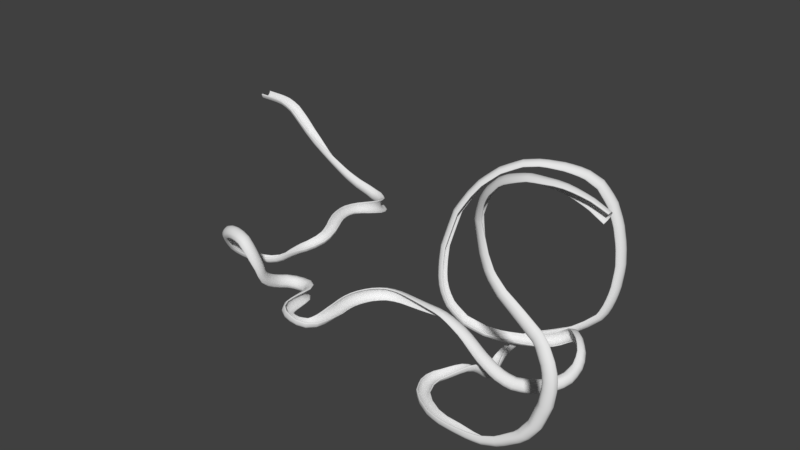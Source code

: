 # Source: slidescalefinal.blend  (saved by Blender 2.79.7; exported with 4.5.12 LTS)
import bpy
from mathutils import Matrix  # noqa: F401  (used for matrix-valued properties, if any)

bpy.ops.wm.read_factory_settings(use_empty=True)
scene = bpy.context.scene
scene.name = 'Scene'

# ---- collections
col_collection_1 = bpy.data.collections.new('Collection 1'); scene.collection.children.link(col_collection_1)

# ---- world
world_world = bpy.data.worlds.new('World'); scene.world = world_world
world_world.color = (0.05088, 0.05088, 0.05088)
world_world.use_sun_shadow = False
world_world.sun_shadow_jitter_overblur = 0.0

# ---- meshes
me_cubeziercurve = bpy.data.meshes.new('CUBezierCurve')
me_cubeziercurve.from_pydata([(234.7, -335.7, 102.1), (234.7, -288.0, 18.58), (234.7, -220.4, -49.76), (234.7, -137.4, -98.26), (234.7, -44.64, -123.6), (234.7, 51.5, -124.1), (234.7, 144.5, -99.67), (234.7, 228.0, -52.01), (234.7, 296.3, 15.64), (234.7, 344.8, 98.67), (234.7, 413.9, 80.73), (234.7, -404.6, 84.4), (234.7, 186.6, -194.4), (234.7, -236.5, -190.8), (234.7, 65.05, -238.9), (234.7, -106.3, -235.2), (234.7, 350.3, -66.09), (234.7, 295.0, -129.3), (234.7, -302.1, -132.2), (234.7, -350.4, -61.54), (234.7, -369.6, 191.8), (234.7, -357.6, 185.4), (234.7, 367.5, 181.8), (234.7, 379.7, 188.3), (234.7, 418.1, 175.5), (234.7, 426.1, 162.4), (234.7, -413.2, 166.0), (234.7, -404.8, 179.3), (-235.8, -335.7, 102.1), (-235.8, -288.0, 18.58), (-235.8, -220.4, -49.76), (-235.8, -137.4, -98.26), (-235.8, -44.64, -123.6), (-235.8, 51.5, -124.1), (-235.8, 144.5, -99.67), (-235.8, 228.0, -52.01), (-235.8, 296.3, 15.64), (-235.8, 344.8, 98.67), (-235.8, 413.9, 80.73), (-235.8, -404.6, 84.4), (-235.8, 186.6, -194.4), (-235.8, -236.5, -190.8), (-235.8, 65.05, -238.9), (-235.8, -106.3, -235.2), (-235.8, 350.3, -66.09), (-235.8, 295.0, -129.3), (-235.8, -302.1, -132.2), (-235.8, -350.4, -61.54), (-235.8, -369.6, 191.8), (-235.8, -357.6, 185.4), (-235.8, 367.5, 181.8), (-235.8, 379.7, 188.3), (-235.8, 418.1, 175.5), (-235.8, 426.1, 162.4), (-235.8, -413.2, 166.0), (-235.8, -404.8, 179.3)], [], [(17, 12, 40, 45), (27, 20, 48, 55), (15, 13, 41, 43), (23, 24, 52, 51), (6, 7, 35, 34), (12, 14, 42, 40), (7, 8, 36, 35), (10, 16, 44, 38), (24, 25, 53, 52), (9, 22, 50, 37), (14, 15, 43, 42), (5, 6, 34, 33), (8, 9, 37, 36), (13, 18, 46, 41), (25, 10, 38, 53), (16, 17, 45, 44), (26, 27, 55, 54), (3, 4, 32, 31), (19, 11, 39, 47), (0, 1, 29, 28), (22, 23, 51, 50), (11, 26, 54, 39), (18, 19, 47, 46), (2, 3, 31, 30), (21, 0, 28, 49), (1, 2, 30, 29), (20, 21, 49, 48), (4, 5, 33, 32)])
me_cubeziercurve.polygons.foreach_set('use_smooth', [True] * 28)
_uv = me_cubeziercurve.uv_layers.new(name='UVMap')
_uv.uv.foreach_set('vector', [0.849, 1.489, 0.849, 1.12, -0.2819, 1.12, -0.2819, 1.489, 0.849, -0.8974, 0.849, -0.7771, -0.2819, -0.7771, -0.2819, -0.8974, 0.849, 0.1205, 0.849, -0.3232, -0.2819, -0.3232, -0.2819, 0.1205, 0.849, 1.778, 0.849, 1.909, -0.2819, 1.909, -0.2819, 1.778, 0.849, 0.976, 0.849, 1.261, -0.2819, 1.261, -0.2819, 0.976, 0.849, 1.12, 0.849, 0.705, -0.2819, 0.705, -0.2819, 1.12, 0.849, 1.261, 0.849, 1.494, -0.2819, 1.494, -0.2819, 1.261, 0.849, 0.7513, 0.849, 0.2506, -0.2819, 0.2506, -0.2819, 0.7513, 0.849, 1.074, 0.849, 1.03, -0.2819, 1.03, -0.2819, 1.074, 0.849, 0.8125, 0.849, 1.096, -0.2819, 1.096, -0.2819, 0.8125, 0.849, 0.705, 0.849, 0.1205, -0.2819, 0.1205, -0.2819, 0.705, 0.849, 0.6588, 0.849, 0.976, -0.2819, 0.976, -0.2819, 0.6588, 0.849, 0.5293, 0.849, 0.8125, -0.2819, 0.8125, -0.2819, 0.5293, 0.849, -0.3232, 0.849, -0.5472, -0.2819, -0.5472, -0.2819, -0.3232, 0.849, 1.03, 0.849, 0.7513, -0.2819, 0.7513, -0.2819, 1.03, 0.849, 0.2506, 0.849, 0.03517, -0.2819, 0.03517, -0.2819, 0.2506, 0.849, 1.042, 0.849, 1.087, -0.2819, 1.087, -0.2819, 1.042, 0.849, 0.01465, 0.849, 0.3309, -0.2819, 0.3309, -0.2819, 0.01465, 0.849, 0.2661, 0.849, 0.7638, -0.2819, 0.7638, -0.2819, 0.2661, 0.849, 0.8242, 0.849, 0.5393, -0.2819, 0.5393, -0.2819, 0.8242, 0.849, 1.737, 0.849, 1.778, -0.2819, 1.778, -0.2819, 1.737, 0.849, 0.7638, 0.849, 1.042, -0.2819, 1.042, -0.2819, 0.7638, 0.849, 0.02515, 0.849, 0.2661, -0.2819, 0.2661, -0.2819, 0.02515, 0.849, -0.2685, 0.849, 0.01465, -0.2819, 0.01465, -0.2819, -0.2685, 0.849, 1.108, 0.849, 0.8242, -0.2819, 0.8242, -0.2819, 1.108, 0.849, 0.5393, 0.849, 0.3063, -0.2819, 0.3063, -0.2819, 0.5393, 0.849, -0.7771, 0.849, -0.7362, -0.2819, -0.7362, -0.2819, -0.7771, 0.849, 0.3309, 0.849, 0.6588, -0.2819, 0.6588, -0.2819, 0.3309])
_ca = me_cubeziercurve.color_attributes.new('Col', 'BYTE_COLOR', 'CORNER')
_ca.data.foreach_set('color', [0.491, 0.491, 0.491, 1.0, 0.2831, 0.2831, 0.2831, 1.0, 0.2831, 0.2831, 0.2831, 1.0, 0.491, 0.491, 0.491, 1.0, 1.0, 1.0, 1.0, 1.0, 1.0, 1.0, 1.0, 1.0, 1.0, 1.0, 1.0, 1.0, 1.0, 1.0, 1.0, 1.0, 0.1779, 0.1779, 0.1779, 1.0, 0.2831, 0.2831, 0.2831, 1.0, 0.2831, 0.2831, 0.2831, 1.0, 0.1779, 0.1779, 0.1779, 1.0, 1.0, 1.0, 1.0, 1.0, 1.0, 1.0, 1.0, 1.0, 1.0, 1.0, 1.0, 1.0, 1.0, 1.0, 1.0, 1.0, 0.6038, 0.6038, 0.6038, 1.0, 0.7454, 0.7454, 0.7454, 1.0, 0.7454, 0.7454, 0.7454, 1.0, 0.6038, 0.6038, 0.6038, 1.0, 0.2831, 0.2831, 0.2831, 1.0, 0.1779, 0.1779, 0.1779, 1.0, 0.1779, 0.1779, 0.1779, 1.0, 0.2831, 0.2831, 0.2831, 1.0, 0.7454, 0.7454, 0.7454, 1.0, 0.807, 0.807, 0.807, 1.0, 0.807, 0.807, 0.807, 1.0, 0.7454, 0.7454, 0.7454, 1.0, 0.491, 0.491, 0.491, 1.0, 0.491, 0.491, 0.491, 1.0, 0.491, 0.491, 0.491, 1.0, 0.491, 0.491, 0.491, 1.0, 1.0, 1.0, 1.0, 1.0, 1.0, 1.0, 1.0, 1.0, 1.0, 1.0, 1.0, 1.0, 1.0, 1.0, 1.0, 1.0, 1.0, 1.0, 1.0, 1.0, 0.2542, 0.2542, 0.2542, 1.0, 0.2542, 0.2542, 0.2542, 1.0, 1.0, 1.0, 1.0, 1.0, 0.1779, 0.1779, 0.1779, 1.0, 0.1779, 0.1779, 0.1779, 1.0, 0.1779, 0.1779, 0.1779, 1.0, 0.1779, 0.1779, 0.1779, 1.0, 0.4793, 0.4793, 0.4793, 1.0, 0.6038, 0.6038, 0.6038, 1.0, 0.6038, 0.6038, 0.6038, 1.0, 0.4793, 0.4793, 0.4793, 1.0, 0.807, 0.807, 0.807, 1.0, 1.0, 1.0, 1.0, 1.0, 1.0, 1.0, 1.0, 1.0, 0.807, 0.807, 0.807, 1.0, 0.2831, 0.2831, 0.2831, 1.0, 0.491, 0.491, 0.491, 1.0, 0.491, 0.491, 0.491, 1.0, 0.2831, 0.2831, 0.2831, 1.0, 1.0, 1.0, 1.0, 1.0, 0.491, 0.491, 0.491, 1.0, 0.491, 0.491, 0.491, 1.0, 1.0, 1.0, 1.0, 1.0, 0.491, 0.491, 0.491, 1.0, 0.491, 0.491, 0.491, 1.0, 0.491, 0.491, 0.491, 1.0, 0.491, 0.491, 0.491, 1.0, 1.0, 1.0, 1.0, 1.0, 1.0, 1.0, 1.0, 1.0, 1.0, 1.0, 1.0, 1.0, 1.0, 1.0, 1.0, 1.0, 0.6038, 0.6038, 0.6038, 1.0, 0.4793, 0.4793, 0.4793, 1.0, 0.4793, 0.4793, 0.4793, 1.0, 0.6038, 0.6038, 0.6038, 1.0, 0.491, 0.491, 0.491, 1.0, 0.491, 0.491, 0.491, 1.0, 0.491, 0.491, 0.491, 1.0, 0.491, 0.491, 0.491, 1.0, 1.0, 1.0, 1.0, 1.0, 0.807, 0.807, 0.807, 1.0, 0.807, 0.807, 0.807, 1.0, 1.0, 1.0, 1.0, 1.0, 0.2542, 0.2542, 0.2542, 1.0, 1.0, 1.0, 1.0, 1.0, 1.0, 1.0, 1.0, 1.0, 0.2542, 0.2542, 0.2542, 1.0, 0.491, 0.491, 0.491, 1.0, 1.0, 1.0, 1.0, 1.0, 1.0, 1.0, 1.0, 1.0, 0.491, 0.491, 0.491, 1.0, 0.491, 0.491, 0.491, 1.0, 0.491, 0.491, 0.491, 1.0, 0.491, 0.491, 0.491, 1.0, 0.491, 0.491, 0.491, 1.0, 0.7454, 0.7454, 0.7454, 1.0, 0.6038, 0.6038, 0.6038, 1.0, 0.6038, 0.6038, 0.6038, 1.0, 0.7454, 0.7454, 0.7454, 1.0, 0.2542, 0.2542, 0.2542, 1.0, 1.0, 1.0, 1.0, 1.0, 1.0, 1.0, 1.0, 1.0, 0.2542, 0.2542, 0.2542, 1.0, 0.807, 0.807, 0.807, 1.0, 0.7454, 0.7454, 0.7454, 1.0, 0.7454, 0.7454, 0.7454, 1.0, 0.807, 0.807, 0.807, 1.0, 1.0, 1.0, 1.0, 1.0, 0.2542, 0.2542, 0.2542, 1.0, 0.2542, 0.2542, 0.2542, 1.0, 1.0, 1.0, 1.0, 1.0, 0.4793, 0.4793, 0.4793, 1.0, 0.4793, 0.4793, 0.4793, 1.0, 0.4793, 0.4793, 0.4793, 1.0, 0.4793, 0.4793, 0.4793, 1.0])
me_cubeziercurve.use_remesh_preserve_volume = False
me_cubeziercurve.use_remesh_preserve_attributes = False
me_cubeziercurve.use_mirror_vertex_groups = False
me_cubeziercurve.use_paint_bone_selection = False
me_cubeziercurve.use_paint_mask_vertex = True
me_cubeziercurve.auto_texspace = False
me_cubeziercurve.update()

# ---- curves / text
cu_nurbspath = bpy.data.curves.new('NurbsPath', 'CURVE')
cu_nurbspath.dimensions = '3D'
_sp = cu_nurbspath.splines.new('NURBS'); _sp.points.add(182)
_sp.points.foreach_set('co', [-1.84e+04, 6029.0, 5340.0, 1.0, -1.739e+04, 6029.0, 5340.0, 1.0, -1.657e+04, 6029.0, 5247.0, 1.0, -1.586e+04, 6029.0, 4907.0, 1.0, -1.515e+04, 6029.0, 4279.0, 1.0, -1.449e+04, 6029.0, 3651.0, 1.0, -1.38e+04, 6029.0, 3074.0, 1.0, -1.3e+04, 6029.0, 2487.0, 1.0, -1.217e+04, 6029.0, 1962.0, 1.0, -1.114e+04, 6029.0, 1375.0, 1.0, -1.022e+04, 6067.0, 956.4, 1.0, -9178.0, 6178.0, 592.8, 1.0, -8693.0, 6154.0, 437.6, 1.0, -8179.0, 6080.0, 388.8, 1.0, -7898.0, 5912.0, 369.5, 1.0, -7603.0, 5725.0, 380.1, 1.0, -7450.0, 5479.0, 444.0, 1.0, -7343.0, 5250.0, 486.1, 1.0, -7292.0, 4773.0, 572.7, 1.0, -7411.0, 4143.0, 709.1, 1.0, -7721.0, 3490.0, 799.7, 1.0, -7869.0, 2718.0, 935.7, 1.0, -7758.0, 1883.0, 1027.0, 1.0, -7491.0, 1059.0, 1034.0, 1.0, -7124.0, 326.7, 908.4, 1.0, -6883.0, -374.4, 753.3, 1.0, -6985.0, -1092.0, 532.9, 1.0, -7395.0, -1681.0, 285.3, 1.0, -7959.0, -1963.0, -14.16, 1.0, -8574.0, -2143.0, -434.7, 1.0, -9112.0, -2358.0, -849.6, 1.0, -9515.0, -2575.0, -965.4, 1.0, -9924.0, -2897.0, -991.7, 1.0, -1.021e+04, -3245.0, -817.6, 1.0, -1.057e+04, -3744.0, -519.0, 1.0, -1.085e+04, -4219.0, -91.98, 1.0, -1.098e+04, -4609.0, 395.6, 1.0, -1.092e+04, -5011.0, 1063.0, 1.0, -1.067e+04, -5329.0, 1639.0, 1.0, -1.015e+04, -5543.0, 2030.0, 1.0, -9720.0, -5601.0, 2145.0, 1.0, -9379.0, -5660.0, 2187.0, 1.0, -8947.0, -5711.0, 2144.0, 1.0, -8576.0, -5762.0, 2050.0, 1.0, -8123.0, -5768.0, 1625.0, 1.0, -7808.0, -5672.0, 1007.0, 1.0, -7655.0, -5523.0, 440.1, 1.0, -7664.0, -5399.0, -48.67, 1.0, -7696.0, -5131.0, -487.4, 1.0, -7658.0, -4685.0, -826.9, 1.0, -7641.0, -4199.0, -1091.0, 1.0, -7479.0, -3895.0, -1168.0, 1.0, -7337.0, -3613.0, -1249.0, 1.0, -7086.0, -3376.0, -1322.0, 1.0, -6875.0, -3223.0, -1406.0, 1.0, -6383.0, -3143.0, -1411.0, 1.0, -5903.0, -3229.0, -1411.0, 1.0, -5619.0, -3504.0, -1411.0, 1.0, -5456.0, -3881.0, -1411.0, 1.0, -5431.0, -4387.0, -1411.0, 1.0, -5378.0, -5014.0, -1411.0, 1.0, -5307.0, -5490.0, -1411.0, 1.0, -5117.0, -5934.0, -1411.0, 1.0, -4720.0, -6221.0, -1411.0, 1.0, -4132.0, -6351.0, -1411.0, 1.0, -3762.0, -6364.0, -1411.0, 1.0, -3411.0, -6328.0, -1411.0, 1.0, -3203.0, -6254.0, -1411.0, 1.0, -2958.0, -6078.0, -1411.0, 1.0, -2833.0, -5771.0, -1411.0, 1.0, -2756.0, -5277.0, -1411.0, 1.0, -2785.0, -4715.0, -1411.0, 1.0, -2860.0, -4040.0, -1411.0, 1.0, -2959.0, -3427.0, -1405.0, 1.0, -2989.0, -2801.0, -1405.0, 1.0, -2870.0, -2178.0, -1405.0, 1.0, -2589.0, -1451.0, -1405.0, 1.0, -1981.0, -739.5, -1405.0, 1.0, -1165.0, -428.1, -1405.0, 1.0, -215.9, -398.4, -1405.0, 1.0, 570.1, -398.4, -1405.0, 1.0, 1282.0, -398.4, -1405.0, 1.0, 1958.0, -398.4, -1405.0, 1.0, 2528.0, -398.4, -1487.0, 1.0, 3168.0, -398.4, -1754.0, 1.0, 3844.0, -398.4, -2086.0, 1.0, 4414.0, -398.4, -2536.0, 1.0, 5019.0, -341.3, -3121.0, 1.0, 5749.0, -228.6, -3719.0, 1.0, 6369.0, -60.24, -4190.0, 1.0, 7094.0, 162.9, -4457.0, 1.0, 7898.0, 551.7, -4495.0, 1.0, 8738.0, 1175.0, -4452.0, 1.0, 9381.0, 2026.0, -4198.0, 1.0, 9492.0, 2947.0, -3898.0, 1.0, 9350.0, 3642.0, -3410.0, 1.0, 9040.0, 3997.0, -3214.0, 1.0, 8743.0, 4370.0, -3078.0, 1.0, 8524.0, 4555.0, -3048.0, 1.0, 8298.0, 4758.0, -3062.0, 1.0, 8056.0, 4987.0, -3137.0, 1.0, 7782.0, 5270.0, -3284.0, 1.0, 7360.0, 5386.0, -3636.0, 1.0, 7024.0, 5220.0, -3932.0, 1.0, 6774.0, 5060.0, -4059.0, 1.0, 6476.0, 4891.0, -4207.0, 1.0, 6054.0, 4689.0, -4290.0, 1.0, 5611.0, 4493.0, -4352.0, 1.0, 4808.0, 4101.0, -4393.0, 1.0, 3744.0, 3575.0, -4335.0, 1.0, 2765.0, 3056.0, -4083.0, 1.0, 1672.0, 2487.0, -3483.0, 1.0, 877.6, 2123.0, -2555.0, 1.0, 457.2, 2061.0, -1791.0, 1.0, 190.9, 2116.0, -985.5, 1.0, 28.01, 2332.0, 4.132, 1.0, -30.29, 2583.0, 1075.0, 1.0, 152.1, 2945.0, 2233.0, 1.0, 367.6, 3256.0, 3353.0, 1.0, 972.4, 3704.0, 4488.0, 1.0, 1527.0, 4054.0, 5274.0, 1.0, 2432.0, 4617.0, 6108.0, 1.0, 3584.0, 5203.0, 6684.0, 1.0, 4575.0, 5690.0, 6827.0, 1.0, 5788.0, 6332.0, 6703.0, 1.0, 6744.0, 6893.0, 6397.0, 1.0, 7626.0, 7281.0, 5805.0, 1.0, 8337.0, 7528.0, 4768.0, 1.0, 8827.0, 7591.0, 3558.0, 1.0, 9146.0, 7560.0, 2226.0, 1.0, 9307.0, 7456.0, 917.3, 1.0, 9247.0, 7226.0, -499.3, 1.0, 9036.0, 7045.0, -1485.0, 1.0, 8682.0, 6865.0, -2399.0, 1.0, 7938.0, 6526.0, -3087.0, 1.0, 7051.0, 6138.0, -3727.0, 1.0, 5787.0, 5576.0, -4219.0, 1.0, 4502.0, 5029.0, -4712.0, 1.0, 4132.0, 4715.0, -5045.0, 1.0, 3755.0, 4196.0, -5521.0, 1.0, 3670.0, 3662.0, -5851.0, 1.0, 3773.0, 3051.0, -6040.0, 1.0, 3940.0, 2482.0, -6097.0, 1.0, 4177.0, 1820.0, -5962.0, 1.0, 4340.0, 1256.0, -5587.0, 1.0, 4276.0, 733.7, -5047.0, 1.0, 4150.0, 223.2, -4635.0, 1.0, 3927.0, -300.3, -4483.0, 1.0, 3651.0, -856.1, -4503.0, 1.0, 3295.0, -1445.0, -4631.0, 1.0, 3008.0, -2161.0, -4624.0, 1.0, 3019.0, -2863.0, -4594.0, 1.0, 3388.0, -3755.0, -4594.0, 1.0, 4064.0, -4370.0, -4594.0, 1.0, 4987.0, -4862.0, -4594.0, 1.0, 5786.0, -5077.0, -4594.0, 1.0, 6801.0, -5139.0, -4594.0, 1.0, 7697.0, -5192.0, -4583.0, 1.0, 8616.0, -5196.0, -4516.0, 1.0, 9700.0, -5139.0, -4125.0, 1.0, 1.096e+04, -4944.0, -3292.0, 1.0, 1.16e+04, -4755.0, -2352.0, 1.0, 1.201e+04, -4610.0, -1007.0, 1.0, 1.209e+04, -4491.0, 210.1, 1.0, 1.188e+04, -4374.0, 1107.0, 1.0, 1.113e+04, -4118.0, 2276.0, 1.0, 9647.0, -4058.0, 3339.0, 1.0, 8635.0, -4062.0, 4102.0, 1.0, 7888.0, -4051.0, 4969.0, 1.0, 7497.0, -4047.0, 5999.0, 1.0, 7245.0, -4032.0, 7134.0, 1.0, 7165.0, -4112.0, 7953.0, 1.0, 7344.0, -4189.0, 8583.0, 1.0, 7678.0, -4367.0, 9368.0, 1.0, 8158.0, -4547.0, 9981.0, 1.0, 8930.0, -4671.0, 1.073e+04, 1.0, 9912.0, -4807.0, 1.115e+04, 1.0, 1.06e+04, -4807.0, 1.133e+04, 1.0, 1.14e+04, -4811.0, 1.136e+04, 1.0, 1.221e+04, -4760.0, 1.137e+04, 1.0, 1.305e+04, -4717.0, 1.12e+04, 1.0, 1.381e+04, -4715.0, 1.097e+04, 1.0, 1.454e+04, -4718.0, 1.062e+04, 1.0])
_sp.points.foreach_set('tilt', [0.0, 0.0, 0.0, 0.0, 0.0, -0.1745, -0.3491, -0.6981, -0.8727, -1.047, -1.222, -1.396, -1.571, -1.571, -1.396, -1.396, -1.222, -1.222, -1.047, -0.8727, -0.6981, -0.5236, -0.3491, -0.1745, 0.0, 0.0, 0.0, 0.1745, 0.3491, 0.5236, 0.6981, 0.6981, 0.6981, 0.5236, 0.3491, 0.1745, 0.0, -0.1745, -0.3491, -0.5236, -0.6981, -0.8727, -1.047, -1.222, -1.396, -1.571, -1.745, -1.92, -1.92, -1.92, -1.92, -1.745, -1.745, -1.571, -1.571, -1.396, -1.222, -1.047, -0.8727, -0.6981, -0.5236, -0.3491, -0.1745, 0.0, 0.1745, 0.3491, 0.5236, 0.5236, 0.6981, 0.6981, 0.8727, 1.047, 1.396, 1.571, 1.745, 1.92, 2.094, 2.269, 2.443, 2.618, 2.793, 2.967, 3.142, 3.316, 3.491, 3.665, 3.84, 4.014, 4.189, 4.363, 4.538, 4.712, 4.887, 5.061, 5.236, 5.411, 5.585, 5.585, 5.585, 5.585, 5.585, 5.585, 5.76, 5.934, 6.109, 6.109, 6.283, 6.283, 6.458, 6.632, 6.632, 6.632, 6.632, 6.632, 6.632, 6.632, 6.632, 6.632, 6.632, 6.632, 6.632, 6.632, 6.632, 6.632, 6.807, 6.981, 7.156, 7.33, 7.33, 7.33, 7.33, 7.33, 7.33, 7.33, 7.33, 7.33, 7.33, 7.156, 7.156, 6.981, 6.807, 6.632, 6.458, 6.283, 6.283, 6.283, 6.283, 6.109, 5.934, 5.76, 5.585, 5.411, 5.411, 5.411, 5.411, 5.411, 5.411, 5.236, 5.061, 4.887, 4.712, 4.538, 4.363, 4.189, 4.014, 3.84, 3.665, 3.491, 3.316, 3.142, 2.967, 2.793, 2.618, 2.443, 2.269, 2.094, 1.92, 1.745, 1.571, 1.396, 1.222, 1.047, 0.8727])
_sp.order_u = 2
_sp.order_v = 0
_sp.use_endpoint_u = True
cu_nurbspath.use_path = True
cu_nurbspath.use_path_clamp = True
cu_nurbspath.bevel_resolution = 0
cu_nurbspath.fill_mode = 'HALF'

# ---- objects
ob_nurbspath = bpy.data.objects.new('NurbsPath', cu_nurbspath)
ob_slide = bpy.data.objects.new('Slide', me_cubeziercurve)

# ---- transforms, parenting, visibility, modifiers, constraints
ob_nurbspath.location = (0.0, 0.0, 0.0)
ob_nurbspath.lineart.crease_threshold = 0.0
ob_slide.location = (0.0, 0.0, 0.0)
ob_slide.lineart.crease_threshold = 0.0
_m = ob_slide.modifiers.new('Array', 'ARRAY')
_m.count = 308
_m.constant_offset_displace = (0.0, 0.0, 0.0)
_m.use_merge_vertices = True
_m = ob_slide.modifiers.new('Curve', 'CURVE')
_m.object = ob_nurbspath

# ---- collection membership
col_collection_1.objects.link(ob_nurbspath)
col_collection_1.objects.link(ob_slide)

# ---- scene / render settings (as saved in the file)
scene.frame_start = 1; scene.frame_end = 250; scene.frame_set(2)
scene.render.engine = 'BLENDER_EEVEE_NEXT'
scene.render.resolution_percentage = 50
scene.render.dither_intensity = 0.0
scene.cycles.use_denoising = False
scene.cycles.samples = 128
scene.cycles.sampling_pattern = 'TABULATED_SOBOL'
scene.cycles.use_adaptive_sampling = False
scene.cycles.use_light_tree = False
scene.view_settings.view_transform = 'Standard'
bpy.context.view_layer.update()

# ---- added for rendering (the .blend has no active camera and no usable light): camera, sun
cam_auto = bpy.data.cameras.new('AutoCamera')
cam_auto.lens = 50.0
cam_auto.sensor_width = 36.0
cam_auto.clip_end = 661036.0
ob_auto_camera = bpy.data.objects.new('AutoCamera', cam_auto)
scene.collection.objects.link(ob_auto_camera)
ob_auto_camera.location = (35741.7, -44550.9, 32793.7)
ob_auto_camera.rotation_euler = (1.09748, -7.21219e-08, 0.694738)
scene.camera = ob_auto_camera
light_auto_sun = bpy.data.lights.new('AutoSun', 'SUN')
light_auto_sun.energy = 3.0
light_auto_sun.angle = 0.0523599
ob_auto_sun = bpy.data.objects.new('AutoSun', light_auto_sun)
scene.collection.objects.link(ob_auto_sun)
ob_auto_sun.rotation_euler = (0.872665, 0.174533, 0.523599)
bpy.context.view_layer.update()
